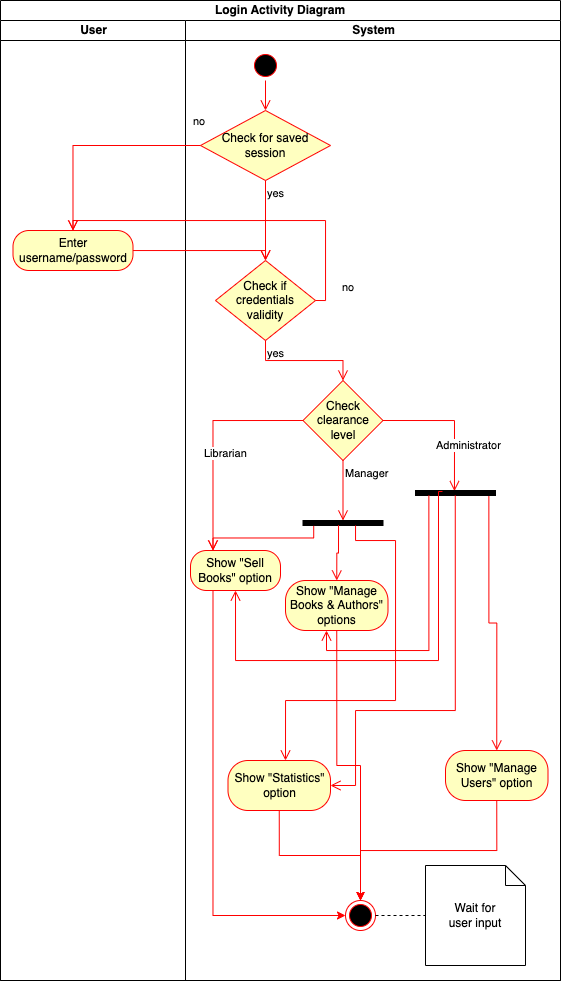

The diagram above was exported from draw.io. Its source (the exported page's mxGraphModel, read from the mxfile embedded in the PNG):
<mxGraphModel dx="961" dy="477" grid="1" gridSize="10" guides="1" tooltips="1" connect="1" arrows="1" fold="1" page="1" pageScale="1" pageWidth="850" pageHeight="1100" background="none" math="0" shadow="0">
  <root>
    <mxCell id="0" />
    <mxCell id="1" parent="0" />
    <mxCell id="y4DvaQnUPcofjGcIqo6n-1" value="Login Activity Diagram" style="swimlane;html=1;childLayout=stackLayout;resizeParent=1;resizeParentMax=0;startSize=20;whiteSpace=wrap;" vertex="1" parent="1">
      <mxGeometry x="305" y="80" width="560" height="980" as="geometry" />
    </mxCell>
    <mxCell id="y4DvaQnUPcofjGcIqo6n-2" value="User" style="swimlane;html=1;startSize=20;" vertex="1" parent="y4DvaQnUPcofjGcIqo6n-1">
      <mxGeometry y="20" width="185" height="960" as="geometry" />
    </mxCell>
    <mxCell id="y4DvaQnUPcofjGcIqo6n-16" value="Enter username/password" style="rounded=1;whiteSpace=wrap;html=1;arcSize=40;fontColor=#000000;fillColor=#ffffc0;strokeColor=#ff0000;" vertex="1" parent="y4DvaQnUPcofjGcIqo6n-2">
      <mxGeometry x="12.5" y="210" width="120" height="40" as="geometry" />
    </mxCell>
    <mxCell id="y4DvaQnUPcofjGcIqo6n-3" value="System" style="swimlane;html=1;startSize=20;" vertex="1" parent="y4DvaQnUPcofjGcIqo6n-1">
      <mxGeometry x="185" y="20" width="375" height="960" as="geometry" />
    </mxCell>
    <mxCell id="y4DvaQnUPcofjGcIqo6n-7" value="" style="ellipse;html=1;shape=startState;fillColor=#000000;strokeColor=#ff0000;" vertex="1" parent="y4DvaQnUPcofjGcIqo6n-3">
      <mxGeometry x="65" y="30" width="30" height="30" as="geometry" />
    </mxCell>
    <mxCell id="y4DvaQnUPcofjGcIqo6n-8" value="" style="edgeStyle=orthogonalEdgeStyle;html=1;verticalAlign=bottom;endArrow=open;endSize=8;strokeColor=#FF0000;rounded=0;entryX=0.5;entryY=0;entryDx=0;entryDy=0;" edge="1" source="y4DvaQnUPcofjGcIqo6n-7" parent="y4DvaQnUPcofjGcIqo6n-3" target="y4DvaQnUPcofjGcIqo6n-19">
      <mxGeometry relative="1" as="geometry">
        <mxPoint x="70" y="80" as="targetPoint" />
      </mxGeometry>
    </mxCell>
    <mxCell id="y4DvaQnUPcofjGcIqo6n-15" value="Check if credentials validity" style="rhombus;whiteSpace=wrap;html=1;fontColor=#000000;fillColor=#ffffc0;strokeColor=#ff0000;" vertex="1" parent="y4DvaQnUPcofjGcIqo6n-3">
      <mxGeometry x="30" y="240" width="100" height="80" as="geometry" />
    </mxCell>
    <mxCell id="y4DvaQnUPcofjGcIqo6n-19" value="Check for saved session" style="rhombus;whiteSpace=wrap;html=1;fontColor=#000000;fillColor=#ffffc0;strokeColor=#ff0000;" vertex="1" parent="y4DvaQnUPcofjGcIqo6n-3">
      <mxGeometry x="15" y="90" width="130" height="70" as="geometry" />
    </mxCell>
    <mxCell id="y4DvaQnUPcofjGcIqo6n-21" value="yes" style="edgeStyle=orthogonalEdgeStyle;html=1;align=left;verticalAlign=top;endArrow=open;endSize=8;strokeColor=#ff0000;rounded=0;entryX=0.5;entryY=0;entryDx=0;entryDy=0;" edge="1" source="y4DvaQnUPcofjGcIqo6n-19" parent="y4DvaQnUPcofjGcIqo6n-3" target="y4DvaQnUPcofjGcIqo6n-15">
      <mxGeometry x="-1" relative="1" as="geometry">
        <mxPoint x="70" y="180" as="targetPoint" />
      </mxGeometry>
    </mxCell>
    <mxCell id="y4DvaQnUPcofjGcIqo6n-25" value="Check clearance level" style="rhombus;whiteSpace=wrap;html=1;fontColor=#000000;fillColor=#ffffc0;strokeColor=#ff0000;" vertex="1" parent="y4DvaQnUPcofjGcIqo6n-3">
      <mxGeometry x="117.5" y="360" width="80" height="80" as="geometry" />
    </mxCell>
    <mxCell id="y4DvaQnUPcofjGcIqo6n-24" value="yes" style="edgeStyle=orthogonalEdgeStyle;html=1;align=left;verticalAlign=top;endArrow=open;endSize=8;strokeColor=#ff0000;rounded=0;exitX=0.5;exitY=1;exitDx=0;exitDy=0;" edge="1" parent="y4DvaQnUPcofjGcIqo6n-3" source="y4DvaQnUPcofjGcIqo6n-15" target="y4DvaQnUPcofjGcIqo6n-25">
      <mxGeometry x="-1" relative="1" as="geometry">
        <mxPoint x="80" y="380" as="targetPoint" />
        <mxPoint x="79.60000000000002" y="300" as="sourcePoint" />
      </mxGeometry>
    </mxCell>
    <mxCell id="y4DvaQnUPcofjGcIqo6n-26" value="Manager" style="edgeStyle=orthogonalEdgeStyle;html=1;align=left;verticalAlign=top;endArrow=open;endSize=8;strokeColor=#ff0000;rounded=0;exitX=0.5;exitY=1;exitDx=0;exitDy=0;" edge="1" parent="y4DvaQnUPcofjGcIqo6n-3" source="y4DvaQnUPcofjGcIqo6n-25" target="y4DvaQnUPcofjGcIqo6n-31">
      <mxGeometry x="-1" relative="1" as="geometry">
        <mxPoint x="157" y="530" as="targetPoint" />
        <mxPoint x="79.60000000000002" y="460" as="sourcePoint" />
      </mxGeometry>
    </mxCell>
    <mxCell id="y4DvaQnUPcofjGcIqo6n-28" value="Administrator" style="edgeStyle=orthogonalEdgeStyle;html=1;align=left;verticalAlign=top;endArrow=open;endSize=8;strokeColor=#ff0000;rounded=0;exitX=1;exitY=0.5;exitDx=0;exitDy=0;entryX=0.12;entryY=0.513;entryDx=0;entryDy=0;entryPerimeter=0;" edge="1" parent="y4DvaQnUPcofjGcIqo6n-3" source="y4DvaQnUPcofjGcIqo6n-25" target="y4DvaQnUPcofjGcIqo6n-40">
      <mxGeometry x="0.1668" y="-20" relative="1" as="geometry">
        <mxPoint x="270" y="480" as="targetPoint" />
        <mxPoint x="130" y="410" as="sourcePoint" />
        <mxPoint as="offset" />
      </mxGeometry>
    </mxCell>
    <mxCell id="y4DvaQnUPcofjGcIqo6n-27" value="Librarian" style="edgeStyle=orthogonalEdgeStyle;html=1;align=left;verticalAlign=top;endArrow=open;endSize=8;strokeColor=#ff0000;rounded=0;exitX=0;exitY=0.5;exitDx=0;exitDy=0;entryX=0.25;entryY=0;entryDx=0;entryDy=0;" edge="1" parent="y4DvaQnUPcofjGcIqo6n-3" source="y4DvaQnUPcofjGcIqo6n-25" target="y4DvaQnUPcofjGcIqo6n-29">
      <mxGeometry x="-0.0009" y="-10" relative="1" as="geometry">
        <mxPoint x="10" y="480" as="targetPoint" />
        <mxPoint x="30" y="430" as="sourcePoint" />
        <mxPoint as="offset" />
      </mxGeometry>
    </mxCell>
    <mxCell id="y4DvaQnUPcofjGcIqo6n-46" style="edgeStyle=orthogonalEdgeStyle;rounded=0;orthogonalLoop=1;jettySize=auto;html=1;exitX=0.25;exitY=1;exitDx=0;exitDy=0;entryX=0;entryY=0.5;entryDx=0;entryDy=0;strokeColor=#FF0000;" edge="1" parent="y4DvaQnUPcofjGcIqo6n-3" source="y4DvaQnUPcofjGcIqo6n-29" target="y4DvaQnUPcofjGcIqo6n-45">
      <mxGeometry relative="1" as="geometry" />
    </mxCell>
    <mxCell id="y4DvaQnUPcofjGcIqo6n-29" value="Show &quot;Sell Books&quot; option" style="rounded=1;whiteSpace=wrap;html=1;arcSize=40;fontColor=#000000;fillColor=#ffffc0;strokeColor=#ff0000;" vertex="1" parent="y4DvaQnUPcofjGcIqo6n-3">
      <mxGeometry x="5" y="530" width="90" height="40" as="geometry" />
    </mxCell>
    <mxCell id="y4DvaQnUPcofjGcIqo6n-31" value="" style="html=1;points=[];perimeter=orthogonalPerimeter;fillColor=strokeColor;direction=south;" vertex="1" parent="y4DvaQnUPcofjGcIqo6n-3">
      <mxGeometry x="117.5" y="500" width="80" height="5" as="geometry" />
    </mxCell>
    <mxCell id="y4DvaQnUPcofjGcIqo6n-32" value="" style="edgeStyle=orthogonalEdgeStyle;html=1;verticalAlign=bottom;endArrow=open;endSize=8;strokeColor=#ff0000;rounded=0;exitX=1.08;exitY=0.866;exitDx=0;exitDy=0;exitPerimeter=0;entryX=0.25;entryY=0;entryDx=0;entryDy=0;" edge="1" parent="y4DvaQnUPcofjGcIqo6n-3" source="y4DvaQnUPcofjGcIqo6n-31" target="y4DvaQnUPcofjGcIqo6n-29">
      <mxGeometry relative="1" as="geometry">
        <mxPoint x="160" y="620" as="targetPoint" />
        <mxPoint x="160" y="540" as="sourcePoint" />
      </mxGeometry>
    </mxCell>
    <mxCell id="y4DvaQnUPcofjGcIqo6n-47" style="edgeStyle=orthogonalEdgeStyle;rounded=0;orthogonalLoop=1;jettySize=auto;html=1;exitX=0.5;exitY=1;exitDx=0;exitDy=0;strokeColor=#FF0000;" edge="1" parent="y4DvaQnUPcofjGcIqo6n-3" source="y4DvaQnUPcofjGcIqo6n-33" target="y4DvaQnUPcofjGcIqo6n-45">
      <mxGeometry relative="1" as="geometry" />
    </mxCell>
    <mxCell id="y4DvaQnUPcofjGcIqo6n-33" value="Show &quot;Manage Books &amp;amp; Authors&quot; options" style="rounded=1;whiteSpace=wrap;html=1;arcSize=40;fontColor=#000000;fillColor=#ffffc0;strokeColor=#ff0000;" vertex="1" parent="y4DvaQnUPcofjGcIqo6n-3">
      <mxGeometry x="100" y="560" width="102.5" height="50" as="geometry" />
    </mxCell>
    <mxCell id="y4DvaQnUPcofjGcIqo6n-34" value="" style="edgeStyle=orthogonalEdgeStyle;html=1;verticalAlign=bottom;endArrow=open;endSize=8;strokeColor=#ff0000;rounded=0;exitX=0.92;exitY=0.556;exitDx=0;exitDy=0;exitPerimeter=0;entryX=0.5;entryY=0;entryDx=0;entryDy=0;" edge="1" parent="y4DvaQnUPcofjGcIqo6n-3" source="y4DvaQnUPcofjGcIqo6n-31" target="y4DvaQnUPcofjGcIqo6n-33">
      <mxGeometry relative="1" as="geometry">
        <mxPoint x="38" y="540" as="targetPoint" />
        <mxPoint x="138" y="515" as="sourcePoint" />
      </mxGeometry>
    </mxCell>
    <mxCell id="y4DvaQnUPcofjGcIqo6n-48" style="edgeStyle=orthogonalEdgeStyle;rounded=0;orthogonalLoop=1;jettySize=auto;html=1;exitX=0.5;exitY=1;exitDx=0;exitDy=0;strokeColor=#FF0000;" edge="1" parent="y4DvaQnUPcofjGcIqo6n-3" source="y4DvaQnUPcofjGcIqo6n-36" target="y4DvaQnUPcofjGcIqo6n-45">
      <mxGeometry relative="1" as="geometry" />
    </mxCell>
    <mxCell id="y4DvaQnUPcofjGcIqo6n-36" value="Show &quot;Statistics&quot; option" style="rounded=1;whiteSpace=wrap;html=1;arcSize=40;fontColor=#000000;fillColor=#ffffc0;strokeColor=#ff0000;" vertex="1" parent="y4DvaQnUPcofjGcIqo6n-3">
      <mxGeometry x="42.5" y="740" width="102.5" height="50" as="geometry" />
    </mxCell>
    <mxCell id="y4DvaQnUPcofjGcIqo6n-37" value="" style="edgeStyle=orthogonalEdgeStyle;html=1;verticalAlign=bottom;endArrow=open;endSize=8;strokeColor=#ff0000;rounded=0;" edge="1" parent="y4DvaQnUPcofjGcIqo6n-3" source="y4DvaQnUPcofjGcIqo6n-31">
      <mxGeometry relative="1" as="geometry">
        <mxPoint x="100" y="740" as="targetPoint" />
        <mxPoint x="198" y="590" as="sourcePoint" />
        <Array as="points">
          <mxPoint x="170" y="520" />
          <mxPoint x="210" y="520" />
          <mxPoint x="210" y="680" />
          <mxPoint x="100" y="680" />
        </Array>
      </mxGeometry>
    </mxCell>
    <mxCell id="y4DvaQnUPcofjGcIqo6n-49" style="edgeStyle=orthogonalEdgeStyle;rounded=0;orthogonalLoop=1;jettySize=auto;html=1;exitX=0.5;exitY=1;exitDx=0;exitDy=0;strokeColor=#FF0000;" edge="1" parent="y4DvaQnUPcofjGcIqo6n-3" source="y4DvaQnUPcofjGcIqo6n-38" target="y4DvaQnUPcofjGcIqo6n-45">
      <mxGeometry relative="1" as="geometry" />
    </mxCell>
    <mxCell id="y4DvaQnUPcofjGcIqo6n-38" value="Show &quot;Manage Users&quot; option" style="rounded=1;whiteSpace=wrap;html=1;arcSize=40;fontColor=#000000;fillColor=#ffffc0;strokeColor=#ff0000;" vertex="1" parent="y4DvaQnUPcofjGcIqo6n-3">
      <mxGeometry x="260" y="730" width="102.5" height="50" as="geometry" />
    </mxCell>
    <mxCell id="y4DvaQnUPcofjGcIqo6n-39" value="" style="edgeStyle=orthogonalEdgeStyle;html=1;verticalAlign=bottom;endArrow=open;endSize=8;strokeColor=#ff0000;rounded=0;exitX=1;exitY=0.083;exitDx=0;exitDy=0;exitPerimeter=0;entryX=0.5;entryY=0;entryDx=0;entryDy=0;" edge="1" parent="y4DvaQnUPcofjGcIqo6n-3" target="y4DvaQnUPcofjGcIqo6n-38" source="y4DvaQnUPcofjGcIqo6n-40">
      <mxGeometry relative="1" as="geometry">
        <mxPoint x="185.5" y="640" as="targetPoint" />
        <mxPoint x="256.5" y="520" as="sourcePoint" />
      </mxGeometry>
    </mxCell>
    <mxCell id="y4DvaQnUPcofjGcIqo6n-40" value="" style="html=1;points=[];perimeter=orthogonalPerimeter;fillColor=strokeColor;direction=south;" vertex="1" parent="y4DvaQnUPcofjGcIqo6n-3">
      <mxGeometry x="230" y="470" width="80" height="5" as="geometry" />
    </mxCell>
    <mxCell id="y4DvaQnUPcofjGcIqo6n-42" value="" style="edgeStyle=orthogonalEdgeStyle;html=1;verticalAlign=bottom;endArrow=open;endSize=8;strokeColor=#ff0000;rounded=0;exitX=1;exitY=0.503;exitDx=0;exitDy=0;exitPerimeter=0;entryX=1;entryY=0.5;entryDx=0;entryDy=0;" edge="1" parent="y4DvaQnUPcofjGcIqo6n-3" source="y4DvaQnUPcofjGcIqo6n-40" target="y4DvaQnUPcofjGcIqo6n-36">
      <mxGeometry relative="1" as="geometry">
        <mxPoint x="171" y="580" as="targetPoint" />
        <mxPoint x="173" y="525" as="sourcePoint" />
        <Array as="points">
          <mxPoint x="270" y="690" />
          <mxPoint x="170" y="690" />
          <mxPoint x="170" y="765" />
        </Array>
      </mxGeometry>
    </mxCell>
    <mxCell id="y4DvaQnUPcofjGcIqo6n-43" value="" style="edgeStyle=orthogonalEdgeStyle;html=1;verticalAlign=bottom;endArrow=open;endSize=8;strokeColor=#ff0000;rounded=0;exitX=1;exitY=0.833;exitDx=0;exitDy=0;exitPerimeter=0;" edge="1" parent="y4DvaQnUPcofjGcIqo6n-3" source="y4DvaQnUPcofjGcIqo6n-40" target="y4DvaQnUPcofjGcIqo6n-33">
      <mxGeometry relative="1" as="geometry">
        <mxPoint x="141" y="710" as="targetPoint" />
        <mxPoint x="280" y="485" as="sourcePoint" />
        <Array as="points">
          <mxPoint x="243" y="630" />
          <mxPoint x="141" y="630" />
        </Array>
      </mxGeometry>
    </mxCell>
    <mxCell id="y4DvaQnUPcofjGcIqo6n-44" value="" style="edgeStyle=orthogonalEdgeStyle;html=1;verticalAlign=bottom;endArrow=open;endSize=8;strokeColor=#ff0000;rounded=0;exitX=0.2;exitY=0.663;exitDx=0;exitDy=0;exitPerimeter=0;entryX=0.5;entryY=1;entryDx=0;entryDy=0;" edge="1" parent="y4DvaQnUPcofjGcIqo6n-3" source="y4DvaQnUPcofjGcIqo6n-40" target="y4DvaQnUPcofjGcIqo6n-29">
      <mxGeometry relative="1" as="geometry">
        <mxPoint x="151" y="620" as="targetPoint" />
        <mxPoint x="253" y="485" as="sourcePoint" />
        <Array as="points">
          <mxPoint x="253" y="471" />
          <mxPoint x="253" y="640" />
          <mxPoint x="50" y="640" />
        </Array>
      </mxGeometry>
    </mxCell>
    <mxCell id="y4DvaQnUPcofjGcIqo6n-45" value="" style="ellipse;html=1;shape=endState;fillColor=#000000;strokeColor=#ff0000;" vertex="1" parent="y4DvaQnUPcofjGcIqo6n-3">
      <mxGeometry x="160" y="880" width="30" height="30" as="geometry" />
    </mxCell>
    <mxCell id="y4DvaQnUPcofjGcIqo6n-50" value="Wait for&lt;br&gt;user input" style="shape=note;size=20;whiteSpace=wrap;html=1;" vertex="1" parent="y4DvaQnUPcofjGcIqo6n-3">
      <mxGeometry x="240" y="845" width="100" height="100" as="geometry" />
    </mxCell>
    <mxCell id="y4DvaQnUPcofjGcIqo6n-51" value="" style="endArrow=none;dashed=1;html=1;rounded=0;entryX=0;entryY=0.5;entryDx=0;entryDy=0;entryPerimeter=0;" edge="1" parent="y4DvaQnUPcofjGcIqo6n-3" source="y4DvaQnUPcofjGcIqo6n-45" target="y4DvaQnUPcofjGcIqo6n-50">
      <mxGeometry width="50" height="50" relative="1" as="geometry">
        <mxPoint x="120" y="860" as="sourcePoint" />
        <mxPoint x="170" y="810" as="targetPoint" />
      </mxGeometry>
    </mxCell>
    <mxCell id="y4DvaQnUPcofjGcIqo6n-20" value="no" style="edgeStyle=orthogonalEdgeStyle;html=1;align=left;verticalAlign=bottom;endArrow=open;endSize=8;strokeColor=#ff0000;rounded=0;entryX=0.5;entryY=0;entryDx=0;entryDy=0;" edge="1" source="y4DvaQnUPcofjGcIqo6n-19" parent="y4DvaQnUPcofjGcIqo6n-1" target="y4DvaQnUPcofjGcIqo6n-16">
      <mxGeometry x="-0.9184" y="-15" relative="1" as="geometry">
        <mxPoint x="355" y="120" as="targetPoint" />
        <mxPoint as="offset" />
      </mxGeometry>
    </mxCell>
    <mxCell id="y4DvaQnUPcofjGcIqo6n-17" value="" style="edgeStyle=orthogonalEdgeStyle;html=1;verticalAlign=bottom;endArrow=open;endSize=8;strokeColor=#ff0000;rounded=0;entryX=0.5;entryY=0;entryDx=0;entryDy=0;" edge="1" source="y4DvaQnUPcofjGcIqo6n-16" parent="y4DvaQnUPcofjGcIqo6n-1" target="y4DvaQnUPcofjGcIqo6n-15">
      <mxGeometry relative="1" as="geometry">
        <mxPoint x="225" y="230" as="targetPoint" />
      </mxGeometry>
    </mxCell>
    <mxCell id="y4DvaQnUPcofjGcIqo6n-23" value="no" style="edgeStyle=orthogonalEdgeStyle;html=1;align=left;verticalAlign=bottom;endArrow=open;endSize=8;strokeColor=#ff0000;rounded=0;exitX=1;exitY=0.5;exitDx=0;exitDy=0;entryX=0.5;entryY=0;entryDx=0;entryDy=0;" edge="1" parent="y4DvaQnUPcofjGcIqo6n-1" source="y4DvaQnUPcofjGcIqo6n-15" target="y4DvaQnUPcofjGcIqo6n-16">
      <mxGeometry x="-0.9184" y="-15" relative="1" as="geometry">
        <mxPoint x="335" y="340" as="targetPoint" />
        <mxPoint x="302" y="327.5" as="sourcePoint" />
        <mxPoint as="offset" />
      </mxGeometry>
    </mxCell>
  </root>
</mxGraphModel>